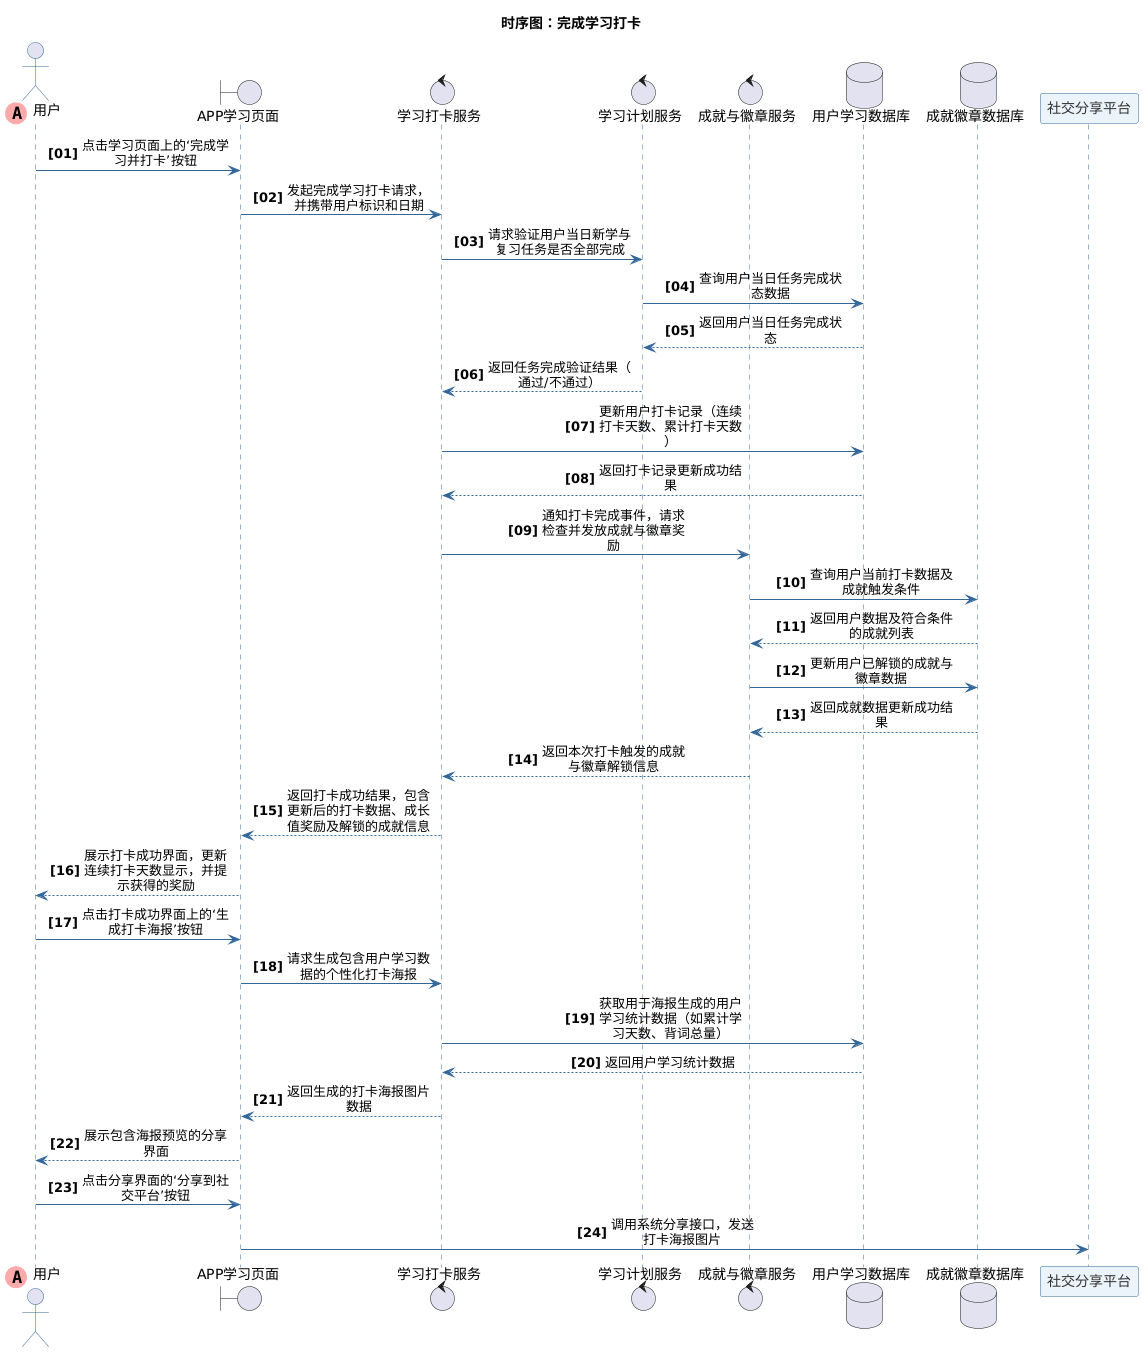

The diagram above was rendered by PlantUML. Its source (embedded in the PNG):
@startuml
title 时序图：完成学习打卡
skinparam maxMessageSize 150
skinparam sequenceMessageAlign center
autonumber "<b>[00]"

skinparam sequence {
    ArrowColor #336699
    ActorBorderColor #336699
    LifeLineBorderColor #336699
    LifeLineBackgroundColor #E2E8F0
    
    ParticipantBorderColor #336699
    ParticipantBackgroundColor #EBF4FA
    ParticipantFontColor #333333
    ParticipantFontSize 14
    
    DatabaseBorderColor #336699
    DatabaseBackgroundColor #EBF4FA
    DatabaseFontColor #333333
    
    BoundaryBorderColor #336699
    BoundaryBackgroundColor #EBF4FA
    
    ControlBorderColor #336699
    ControlBackgroundColor #EBF4FA
}
        ' 第一个参与者使用特殊标记
actor "用户" << (A,#FFAAAA) >> order 0
boundary "APP学习页面"
control "学习打卡服务"
control "学习计划服务"
control "成就与徽章服务"
database "用户学习数据库"
database "成就徽章数据库"
participant "社交分享平台"
"用户" -> "APP学习页面" : 点击学习页面上的‘完成学习并打卡’按钮
"APP学习页面" -> "学习打卡服务" : 发起完成学习打卡请求，并携带用户标识和日期
"学习打卡服务" -> "学习计划服务" : 请求验证用户当日新学与复习任务是否全部完成
"学习计划服务" -> "用户学习数据库" : 查询用户当日任务完成状态数据
"用户学习数据库" --> "学习计划服务" : 返回用户当日任务完成状态
"学习计划服务" --> "学习打卡服务" : 返回任务完成验证结果（通过/不通过）
"学习打卡服务" -> "用户学习数据库" : 更新用户打卡记录（连续打卡天数、累计打卡天数）
"用户学习数据库" --> "学习打卡服务" : 返回打卡记录更新成功结果
"学习打卡服务" -> "成就与徽章服务" : 通知打卡完成事件，请求检查并发放成就与徽章奖励
"成就与徽章服务" -> "成就徽章数据库" : 查询用户当前打卡数据及成就触发条件
"成就徽章数据库" --> "成就与徽章服务" : 返回用户数据及符合条件的成就列表
"成就与徽章服务" -> "成就徽章数据库" : 更新用户已解锁的成就与徽章数据
"成就徽章数据库" --> "成就与徽章服务" : 返回成就数据更新成功结果
"成就与徽章服务" --> "学习打卡服务" : 返回本次打卡触发的成就与徽章解锁信息
"学习打卡服务" --> "APP学习页面" : 返回打卡成功结果，包含更新后的打卡数据、成长值奖励及解锁的成就信息
"APP学习页面" --> "用户" : 展示打卡成功界面，更新连续打卡天数显示，并提示获得的奖励
"用户" -> "APP学习页面" : 点击打卡成功界面上的‘生成打卡海报’按钮
"APP学习页面" -> "学习打卡服务" : 请求生成包含用户学习数据的个性化打卡海报
"学习打卡服务" -> "用户学习数据库" : 获取用于海报生成的用户学习统计数据（如累计学习天数、背词总量）
"用户学习数据库" --> "学习打卡服务" : 返回用户学习统计数据
"学习打卡服务" --> "APP学习页面" : 返回生成的打卡海报图片数据
"APP学习页面" --> "用户" : 展示包含海报预览的分享界面
"用户" -> "APP学习页面" : 点击分享界面的‘分享到社交平台’按钮
"APP学习页面" -> "社交分享平台" : 调用系统分享接口，发送打卡海报图片
@enduml